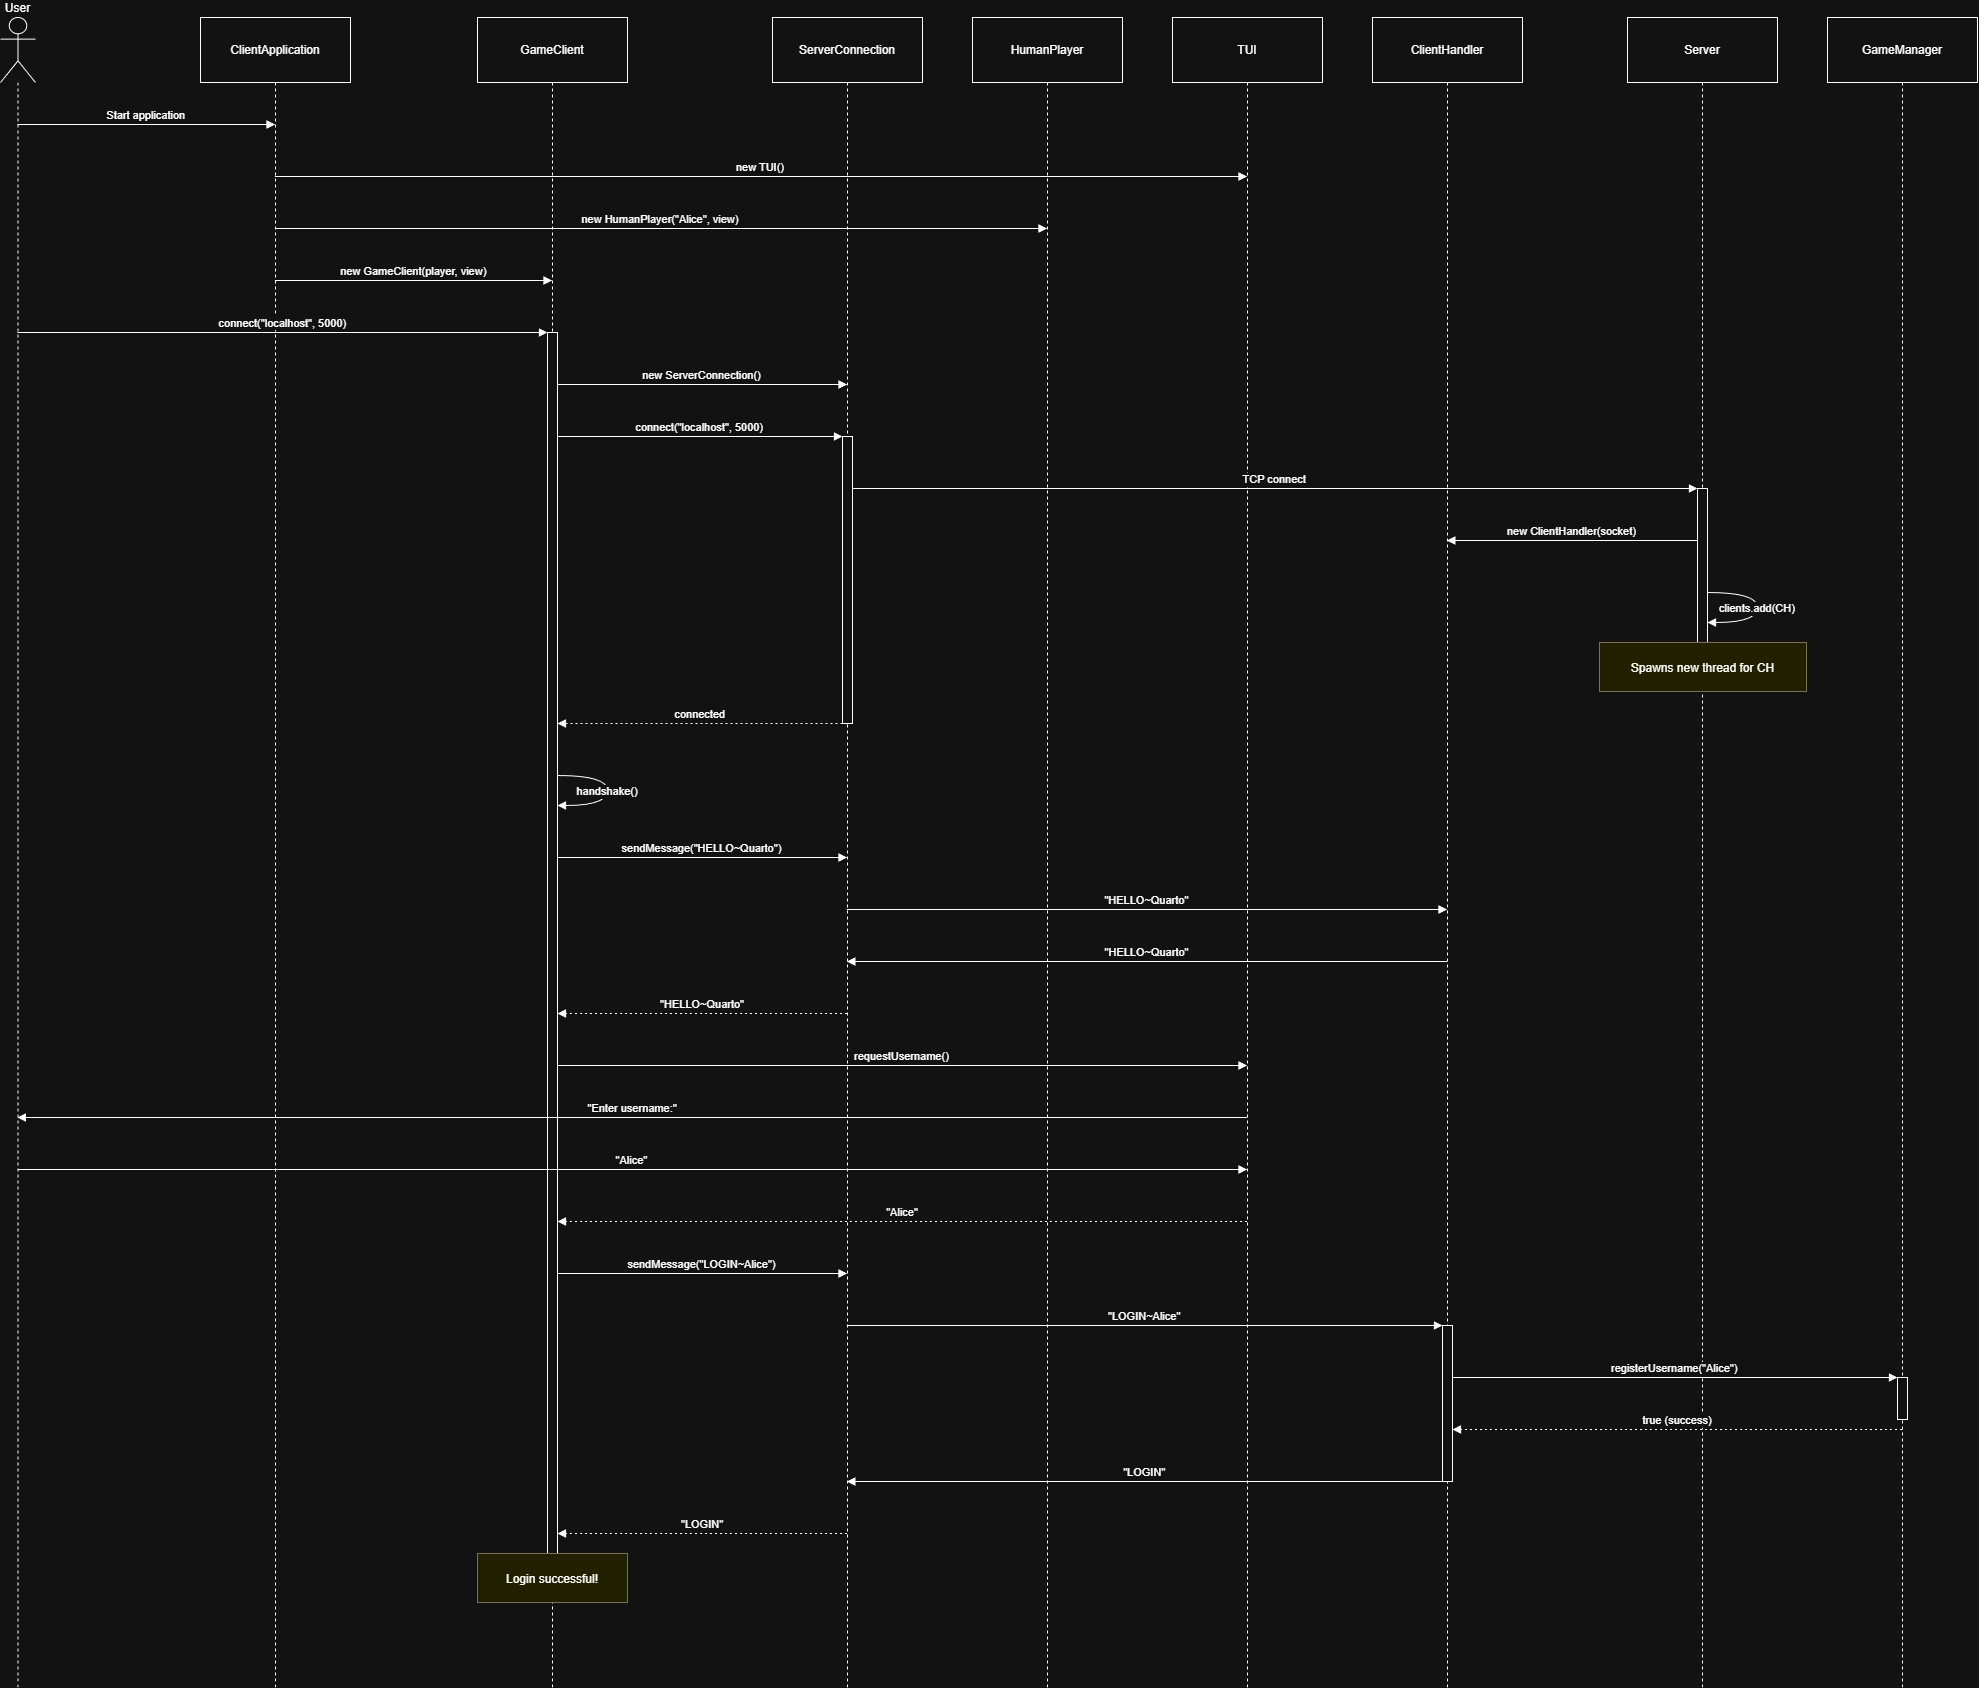

The diagram above was exported from draw.io. Its source (the exported page's mxGraphModel, read from the mxfile embedded in the PNG):
<mxGraphModel dx="1573" dy="817" grid="0" gridSize="10" guides="1" tooltips="1" connect="1" arrows="1" fold="1" page="0" pageScale="1" pageWidth="850" pageHeight="1100" math="0" shadow="0">
  <root>
    <mxCell id="0" />
    <mxCell id="1" parent="0" />
    <mxCell id="cmU0jmNMUDUqqY0OYLyT-305" parent="1" style="shape=umlLifeline;perimeter=lifelinePerimeter;whiteSpace=wrap;container=1;dropTarget=0;collapsible=0;recursiveResize=0;outlineConnect=0;portConstraint=eastwest;newEdgeStyle={&quot;edgeStyle&quot;:&quot;elbowEdgeStyle&quot;,&quot;elbow&quot;:&quot;vertical&quot;,&quot;curved&quot;:0,&quot;rounded&quot;:0};participant=umlActor;verticalAlign=bottom;labelPosition=center;verticalLabelPosition=top;align=center;size=65;" value="User" vertex="1">
      <mxGeometry height="1670" width="35" x="20" y="20" as="geometry" />
    </mxCell>
    <mxCell id="cmU0jmNMUDUqqY0OYLyT-306" parent="1" style="shape=umlLifeline;perimeter=lifelinePerimeter;whiteSpace=wrap;container=1;dropTarget=0;collapsible=0;recursiveResize=0;outlineConnect=0;portConstraint=eastwest;newEdgeStyle={&quot;edgeStyle&quot;:&quot;elbowEdgeStyle&quot;,&quot;elbow&quot;:&quot;vertical&quot;,&quot;curved&quot;:0,&quot;rounded&quot;:0};size=65;" value="ClientApplication" vertex="1">
      <mxGeometry height="1670" width="150" x="220" y="20" as="geometry" />
    </mxCell>
    <mxCell id="cmU0jmNMUDUqqY0OYLyT-307" parent="1" style="shape=umlLifeline;perimeter=lifelinePerimeter;whiteSpace=wrap;container=1;dropTarget=0;collapsible=0;recursiveResize=0;outlineConnect=0;portConstraint=eastwest;newEdgeStyle={&quot;edgeStyle&quot;:&quot;elbowEdgeStyle&quot;,&quot;elbow&quot;:&quot;vertical&quot;,&quot;curved&quot;:0,&quot;rounded&quot;:0};size=65;" value="GameClient" vertex="1">
      <mxGeometry height="1670" width="150" x="497" y="20" as="geometry" />
    </mxCell>
    <mxCell id="cmU0jmNMUDUqqY0OYLyT-308" parent="cmU0jmNMUDUqqY0OYLyT-307" style="points=[];perimeter=orthogonalPerimeter;outlineConnect=0;targetShapes=umlLifeline;portConstraint=eastwest;newEdgeStyle={&quot;edgeStyle&quot;:&quot;elbowEdgeStyle&quot;,&quot;elbow&quot;:&quot;vertical&quot;,&quot;curved&quot;:0,&quot;rounded&quot;:0}" value="" vertex="1">
      <mxGeometry height="1260" width="10" x="70" y="315" as="geometry" />
    </mxCell>
    <mxCell id="cmU0jmNMUDUqqY0OYLyT-309" parent="1" style="shape=umlLifeline;perimeter=lifelinePerimeter;whiteSpace=wrap;container=1;dropTarget=0;collapsible=0;recursiveResize=0;outlineConnect=0;portConstraint=eastwest;newEdgeStyle={&quot;edgeStyle&quot;:&quot;elbowEdgeStyle&quot;,&quot;elbow&quot;:&quot;vertical&quot;,&quot;curved&quot;:0,&quot;rounded&quot;:0};size=65;" value="ServerConnection" vertex="1">
      <mxGeometry height="1670" width="150" x="792" y="20" as="geometry" />
    </mxCell>
    <mxCell id="cmU0jmNMUDUqqY0OYLyT-310" parent="cmU0jmNMUDUqqY0OYLyT-309" style="points=[];perimeter=orthogonalPerimeter;outlineConnect=0;targetShapes=umlLifeline;portConstraint=eastwest;newEdgeStyle={&quot;edgeStyle&quot;:&quot;elbowEdgeStyle&quot;,&quot;elbow&quot;:&quot;vertical&quot;,&quot;curved&quot;:0,&quot;rounded&quot;:0}" value="" vertex="1">
      <mxGeometry height="287" width="10" x="70" y="419" as="geometry" />
    </mxCell>
    <mxCell id="cmU0jmNMUDUqqY0OYLyT-311" parent="1" style="shape=umlLifeline;perimeter=lifelinePerimeter;whiteSpace=wrap;container=1;dropTarget=0;collapsible=0;recursiveResize=0;outlineConnect=0;portConstraint=eastwest;newEdgeStyle={&quot;edgeStyle&quot;:&quot;elbowEdgeStyle&quot;,&quot;elbow&quot;:&quot;vertical&quot;,&quot;curved&quot;:0,&quot;rounded&quot;:0};size=65;" value="HumanPlayer" vertex="1">
      <mxGeometry height="1670" width="150" x="992" y="20" as="geometry" />
    </mxCell>
    <mxCell id="cmU0jmNMUDUqqY0OYLyT-312" parent="1" style="shape=umlLifeline;perimeter=lifelinePerimeter;whiteSpace=wrap;container=1;dropTarget=0;collapsible=0;recursiveResize=0;outlineConnect=0;portConstraint=eastwest;newEdgeStyle={&quot;edgeStyle&quot;:&quot;elbowEdgeStyle&quot;,&quot;elbow&quot;:&quot;vertical&quot;,&quot;curved&quot;:0,&quot;rounded&quot;:0};size=65;" value="TUI" vertex="1">
      <mxGeometry height="1670" width="150" x="1192" y="20" as="geometry" />
    </mxCell>
    <mxCell id="cmU0jmNMUDUqqY0OYLyT-313" parent="1" style="shape=umlLifeline;perimeter=lifelinePerimeter;whiteSpace=wrap;container=1;dropTarget=0;collapsible=0;recursiveResize=0;outlineConnect=0;portConstraint=eastwest;newEdgeStyle={&quot;edgeStyle&quot;:&quot;elbowEdgeStyle&quot;,&quot;elbow&quot;:&quot;vertical&quot;,&quot;curved&quot;:0,&quot;rounded&quot;:0};size=65;" value="ClientHandler" vertex="1">
      <mxGeometry height="1670" width="150" x="1392" y="20" as="geometry" />
    </mxCell>
    <mxCell id="cmU0jmNMUDUqqY0OYLyT-314" parent="cmU0jmNMUDUqqY0OYLyT-313" style="points=[];perimeter=orthogonalPerimeter;outlineConnect=0;targetShapes=umlLifeline;portConstraint=eastwest;newEdgeStyle={&quot;edgeStyle&quot;:&quot;elbowEdgeStyle&quot;,&quot;elbow&quot;:&quot;vertical&quot;,&quot;curved&quot;:0,&quot;rounded&quot;:0}" value="" vertex="1">
      <mxGeometry height="156" width="10" x="70" y="1308" as="geometry" />
    </mxCell>
    <mxCell id="cmU0jmNMUDUqqY0OYLyT-315" parent="1" style="shape=umlLifeline;perimeter=lifelinePerimeter;whiteSpace=wrap;container=1;dropTarget=0;collapsible=0;recursiveResize=0;outlineConnect=0;portConstraint=eastwest;newEdgeStyle={&quot;edgeStyle&quot;:&quot;elbowEdgeStyle&quot;,&quot;elbow&quot;:&quot;vertical&quot;,&quot;curved&quot;:0,&quot;rounded&quot;:0};size=65;" value="Server" vertex="1">
      <mxGeometry height="1670" width="150" x="1647" y="20" as="geometry" />
    </mxCell>
    <mxCell id="cmU0jmNMUDUqqY0OYLyT-316" parent="cmU0jmNMUDUqqY0OYLyT-315" style="points=[];perimeter=orthogonalPerimeter;outlineConnect=0;targetShapes=umlLifeline;portConstraint=eastwest;newEdgeStyle={&quot;edgeStyle&quot;:&quot;elbowEdgeStyle&quot;,&quot;elbow&quot;:&quot;vertical&quot;,&quot;curved&quot;:0,&quot;rounded&quot;:0}" value="" vertex="1">
      <mxGeometry height="173" width="10" x="70" y="471" as="geometry" />
    </mxCell>
    <mxCell id="cmU0jmNMUDUqqY0OYLyT-317" parent="1" style="shape=umlLifeline;perimeter=lifelinePerimeter;whiteSpace=wrap;container=1;dropTarget=0;collapsible=0;recursiveResize=0;outlineConnect=0;portConstraint=eastwest;newEdgeStyle={&quot;edgeStyle&quot;:&quot;elbowEdgeStyle&quot;,&quot;elbow&quot;:&quot;vertical&quot;,&quot;curved&quot;:0,&quot;rounded&quot;:0};size=65;" value="GameManager" vertex="1">
      <mxGeometry height="1670" width="150" x="1847" y="20" as="geometry" />
    </mxCell>
    <mxCell id="cmU0jmNMUDUqqY0OYLyT-318" parent="cmU0jmNMUDUqqY0OYLyT-317" style="points=[];perimeter=orthogonalPerimeter;outlineConnect=0;targetShapes=umlLifeline;portConstraint=eastwest;newEdgeStyle={&quot;edgeStyle&quot;:&quot;elbowEdgeStyle&quot;,&quot;elbow&quot;:&quot;vertical&quot;,&quot;curved&quot;:0,&quot;rounded&quot;:0}" value="" vertex="1">
      <mxGeometry height="42" width="10" x="70" y="1360" as="geometry" />
    </mxCell>
    <mxCell id="cmU0jmNMUDUqqY0OYLyT-319" edge="1" parent="1" source="cmU0jmNMUDUqqY0OYLyT-305" style="verticalAlign=bottom;edgeStyle=elbowEdgeStyle;elbow=vertical;curved=0;rounded=0;endArrow=block;" target="cmU0jmNMUDUqqY0OYLyT-306" value="Start application">
      <mxGeometry relative="1" as="geometry">
        <Array as="points">
          <mxPoint x="204" y="127" />
        </Array>
      </mxGeometry>
    </mxCell>
    <mxCell id="cmU0jmNMUDUqqY0OYLyT-320" edge="1" parent="1" source="cmU0jmNMUDUqqY0OYLyT-306" style="verticalAlign=bottom;edgeStyle=elbowEdgeStyle;elbow=vertical;curved=0;rounded=0;endArrow=block;" target="cmU0jmNMUDUqqY0OYLyT-312" value="new TUI()">
      <mxGeometry relative="1" as="geometry">
        <Array as="points">
          <mxPoint x="790" y="179" />
        </Array>
      </mxGeometry>
    </mxCell>
    <mxCell id="cmU0jmNMUDUqqY0OYLyT-321" edge="1" parent="1" source="cmU0jmNMUDUqqY0OYLyT-306" style="verticalAlign=bottom;edgeStyle=elbowEdgeStyle;elbow=vertical;curved=0;rounded=0;endArrow=block;" target="cmU0jmNMUDUqqY0OYLyT-311" value="new HumanPlayer(&quot;Alice&quot;, view)">
      <mxGeometry relative="1" as="geometry">
        <Array as="points">
          <mxPoint x="690" y="231" />
        </Array>
      </mxGeometry>
    </mxCell>
    <mxCell id="cmU0jmNMUDUqqY0OYLyT-322" edge="1" parent="1" source="cmU0jmNMUDUqqY0OYLyT-306" style="verticalAlign=bottom;edgeStyle=elbowEdgeStyle;elbow=vertical;curved=0;rounded=0;endArrow=block;" target="cmU0jmNMUDUqqY0OYLyT-307" value="new GameClient(player, view)">
      <mxGeometry relative="1" as="geometry">
        <Array as="points">
          <mxPoint x="442" y="283" />
        </Array>
      </mxGeometry>
    </mxCell>
    <mxCell id="cmU0jmNMUDUqqY0OYLyT-323" edge="1" parent="1" source="cmU0jmNMUDUqqY0OYLyT-305" style="verticalAlign=bottom;edgeStyle=elbowEdgeStyle;elbow=vertical;curved=0;rounded=0;endArrow=block;" target="cmU0jmNMUDUqqY0OYLyT-308" value="connect(&quot;localhost&quot;, 5000)">
      <mxGeometry relative="1" as="geometry">
        <Array as="points">
          <mxPoint x="342" y="335" />
        </Array>
      </mxGeometry>
    </mxCell>
    <mxCell id="cmU0jmNMUDUqqY0OYLyT-324" edge="1" parent="1" source="cmU0jmNMUDUqqY0OYLyT-308" style="verticalAlign=bottom;edgeStyle=elbowEdgeStyle;elbow=vertical;curved=0;rounded=0;endArrow=block;" target="cmU0jmNMUDUqqY0OYLyT-309" value="new ServerConnection()">
      <mxGeometry relative="1" as="geometry">
        <Array as="points">
          <mxPoint x="730" y="387" />
        </Array>
      </mxGeometry>
    </mxCell>
    <mxCell id="cmU0jmNMUDUqqY0OYLyT-325" edge="1" parent="1" source="cmU0jmNMUDUqqY0OYLyT-308" style="verticalAlign=bottom;edgeStyle=elbowEdgeStyle;elbow=vertical;curved=0;rounded=0;endArrow=block;" target="cmU0jmNMUDUqqY0OYLyT-310" value="connect(&quot;localhost&quot;, 5000)">
      <mxGeometry relative="1" as="geometry">
        <Array as="points">
          <mxPoint x="730" y="439" />
        </Array>
      </mxGeometry>
    </mxCell>
    <mxCell id="cmU0jmNMUDUqqY0OYLyT-326" edge="1" parent="1" source="cmU0jmNMUDUqqY0OYLyT-310" style="verticalAlign=bottom;edgeStyle=elbowEdgeStyle;elbow=vertical;curved=0;rounded=0;endArrow=block;" target="cmU0jmNMUDUqqY0OYLyT-316" value="TCP connect">
      <mxGeometry relative="1" as="geometry">
        <Array as="points">
          <mxPoint x="1305" y="491" />
        </Array>
      </mxGeometry>
    </mxCell>
    <mxCell id="cmU0jmNMUDUqqY0OYLyT-327" edge="1" parent="1" source="cmU0jmNMUDUqqY0OYLyT-316" style="verticalAlign=bottom;edgeStyle=elbowEdgeStyle;elbow=vertical;curved=0;rounded=0;endArrow=block;" target="cmU0jmNMUDUqqY0OYLyT-313" value="new ClientHandler(socket)">
      <mxGeometry relative="1" as="geometry">
        <Array as="points">
          <mxPoint x="1604" y="543" />
        </Array>
      </mxGeometry>
    </mxCell>
    <mxCell id="cmU0jmNMUDUqqY0OYLyT-328" edge="1" parent="1" source="cmU0jmNMUDUqqY0OYLyT-316" style="curved=1;endArrow=block;rounded=0;" target="cmU0jmNMUDUqqY0OYLyT-316" value="clients.add(CH)">
      <mxGeometry relative="1" as="geometry">
        <Array as="points">
          <mxPoint x="1777" y="595" />
          <mxPoint x="1777" y="625" />
        </Array>
      </mxGeometry>
    </mxCell>
    <mxCell id="cmU0jmNMUDUqqY0OYLyT-329" edge="1" parent="1" source="cmU0jmNMUDUqqY0OYLyT-310" style="verticalAlign=bottom;edgeStyle=elbowEdgeStyle;elbow=vertical;curved=0;rounded=0;dashed=1;dashPattern=2 3;endArrow=block;" target="cmU0jmNMUDUqqY0OYLyT-308" value="connected">
      <mxGeometry relative="1" as="geometry">
        <Array as="points">
          <mxPoint x="731" y="726" />
        </Array>
      </mxGeometry>
    </mxCell>
    <mxCell id="cmU0jmNMUDUqqY0OYLyT-330" edge="1" parent="1" source="cmU0jmNMUDUqqY0OYLyT-308" style="curved=1;endArrow=block;rounded=0;" target="cmU0jmNMUDUqqY0OYLyT-308" value="handshake()">
      <mxGeometry relative="1" as="geometry">
        <Array as="points">
          <mxPoint x="627" y="778" />
          <mxPoint x="627" y="808" />
        </Array>
      </mxGeometry>
    </mxCell>
    <mxCell id="cmU0jmNMUDUqqY0OYLyT-331" edge="1" parent="1" source="cmU0jmNMUDUqqY0OYLyT-308" style="verticalAlign=bottom;edgeStyle=elbowEdgeStyle;elbow=vertical;curved=0;rounded=0;endArrow=block;" target="cmU0jmNMUDUqqY0OYLyT-309" value="sendMessage(&quot;HELLO~Quarto&quot;)">
      <mxGeometry relative="1" as="geometry">
        <Array as="points">
          <mxPoint x="730" y="860" />
        </Array>
      </mxGeometry>
    </mxCell>
    <mxCell id="cmU0jmNMUDUqqY0OYLyT-332" edge="1" parent="1" source="cmU0jmNMUDUqqY0OYLyT-309" style="verticalAlign=bottom;edgeStyle=elbowEdgeStyle;elbow=vertical;curved=0;rounded=0;endArrow=block;" target="cmU0jmNMUDUqqY0OYLyT-313" value="&quot;HELLO~Quarto&quot;">
      <mxGeometry relative="1" as="geometry">
        <Array as="points">
          <mxPoint x="1176" y="912" />
        </Array>
      </mxGeometry>
    </mxCell>
    <mxCell id="cmU0jmNMUDUqqY0OYLyT-333" edge="1" parent="1" source="cmU0jmNMUDUqqY0OYLyT-313" style="verticalAlign=bottom;edgeStyle=elbowEdgeStyle;elbow=vertical;curved=0;rounded=0;endArrow=block;" target="cmU0jmNMUDUqqY0OYLyT-309" value="&quot;HELLO~Quarto&quot;">
      <mxGeometry relative="1" as="geometry">
        <Array as="points">
          <mxPoint x="1179" y="964" />
        </Array>
      </mxGeometry>
    </mxCell>
    <mxCell id="cmU0jmNMUDUqqY0OYLyT-334" edge="1" parent="1" source="cmU0jmNMUDUqqY0OYLyT-309" style="verticalAlign=bottom;edgeStyle=elbowEdgeStyle;elbow=vertical;curved=0;rounded=0;dashed=1;dashPattern=2 3;endArrow=block;" target="cmU0jmNMUDUqqY0OYLyT-308" value="&quot;HELLO~Quarto&quot;">
      <mxGeometry relative="1" as="geometry">
        <Array as="points">
          <mxPoint x="733" y="1016" />
        </Array>
      </mxGeometry>
    </mxCell>
    <mxCell id="cmU0jmNMUDUqqY0OYLyT-335" edge="1" parent="1" source="cmU0jmNMUDUqqY0OYLyT-308" style="verticalAlign=bottom;edgeStyle=elbowEdgeStyle;elbow=vertical;curved=0;rounded=0;endArrow=block;" target="cmU0jmNMUDUqqY0OYLyT-312" value="requestUsername()">
      <mxGeometry relative="1" as="geometry">
        <Array as="points">
          <mxPoint x="930" y="1068" />
        </Array>
      </mxGeometry>
    </mxCell>
    <mxCell id="cmU0jmNMUDUqqY0OYLyT-336" edge="1" parent="1" source="cmU0jmNMUDUqqY0OYLyT-312" style="verticalAlign=bottom;edgeStyle=elbowEdgeStyle;elbow=vertical;curved=0;rounded=0;endArrow=block;" target="cmU0jmNMUDUqqY0OYLyT-305" value="&quot;Enter username:&quot;">
      <mxGeometry relative="1" as="geometry">
        <Array as="points">
          <mxPoint x="693" y="1120" />
        </Array>
      </mxGeometry>
    </mxCell>
    <mxCell id="cmU0jmNMUDUqqY0OYLyT-337" edge="1" parent="1" source="cmU0jmNMUDUqqY0OYLyT-305" style="verticalAlign=bottom;edgeStyle=elbowEdgeStyle;elbow=vertical;curved=0;rounded=0;endArrow=block;" target="cmU0jmNMUDUqqY0OYLyT-312" value="&quot;Alice&quot;">
      <mxGeometry relative="1" as="geometry">
        <Array as="points">
          <mxPoint x="690" y="1172" />
        </Array>
      </mxGeometry>
    </mxCell>
    <mxCell id="cmU0jmNMUDUqqY0OYLyT-338" edge="1" parent="1" source="cmU0jmNMUDUqqY0OYLyT-312" style="verticalAlign=bottom;edgeStyle=elbowEdgeStyle;elbow=vertical;curved=0;rounded=0;dashed=1;dashPattern=2 3;endArrow=block;" target="cmU0jmNMUDUqqY0OYLyT-308" value="&quot;Alice&quot;">
      <mxGeometry relative="1" as="geometry">
        <Array as="points">
          <mxPoint x="933" y="1224" />
        </Array>
      </mxGeometry>
    </mxCell>
    <mxCell id="cmU0jmNMUDUqqY0OYLyT-339" edge="1" parent="1" source="cmU0jmNMUDUqqY0OYLyT-308" style="verticalAlign=bottom;edgeStyle=elbowEdgeStyle;elbow=vertical;curved=0;rounded=0;endArrow=block;" target="cmU0jmNMUDUqqY0OYLyT-309" value="sendMessage(&quot;LOGIN~Alice&quot;)">
      <mxGeometry relative="1" as="geometry">
        <Array as="points">
          <mxPoint x="730" y="1276" />
        </Array>
      </mxGeometry>
    </mxCell>
    <mxCell id="cmU0jmNMUDUqqY0OYLyT-340" edge="1" parent="1" source="cmU0jmNMUDUqqY0OYLyT-309" style="verticalAlign=bottom;edgeStyle=elbowEdgeStyle;elbow=vertical;curved=0;rounded=0;endArrow=block;" target="cmU0jmNMUDUqqY0OYLyT-314" value="&quot;LOGIN~Alice&quot;">
      <mxGeometry relative="1" as="geometry">
        <Array as="points">
          <mxPoint x="1176" y="1328" />
        </Array>
      </mxGeometry>
    </mxCell>
    <mxCell id="cmU0jmNMUDUqqY0OYLyT-341" edge="1" parent="1" source="cmU0jmNMUDUqqY0OYLyT-314" style="verticalAlign=bottom;edgeStyle=elbowEdgeStyle;elbow=vertical;curved=0;rounded=0;endArrow=block;" target="cmU0jmNMUDUqqY0OYLyT-318" value="registerUsername(&quot;Alice&quot;)">
      <mxGeometry relative="1" as="geometry">
        <Array as="points">
          <mxPoint x="1705" y="1380" />
        </Array>
      </mxGeometry>
    </mxCell>
    <mxCell id="cmU0jmNMUDUqqY0OYLyT-342" edge="1" parent="1" source="cmU0jmNMUDUqqY0OYLyT-317" style="verticalAlign=bottom;edgeStyle=elbowEdgeStyle;elbow=vertical;curved=0;rounded=0;dashed=1;dashPattern=2 3;endArrow=block;" target="cmU0jmNMUDUqqY0OYLyT-314" value="true (success)">
      <mxGeometry relative="1" as="geometry">
        <Array as="points">
          <mxPoint x="1706" y="1432" />
        </Array>
      </mxGeometry>
    </mxCell>
    <mxCell id="cmU0jmNMUDUqqY0OYLyT-343" edge="1" parent="1" source="cmU0jmNMUDUqqY0OYLyT-314" style="verticalAlign=bottom;edgeStyle=elbowEdgeStyle;elbow=vertical;curved=0;rounded=0;endArrow=block;" target="cmU0jmNMUDUqqY0OYLyT-309" value="&quot;LOGIN&quot;">
      <mxGeometry relative="1" as="geometry">
        <Array as="points">
          <mxPoint x="1177" y="1484" />
        </Array>
      </mxGeometry>
    </mxCell>
    <mxCell id="cmU0jmNMUDUqqY0OYLyT-344" edge="1" parent="1" source="cmU0jmNMUDUqqY0OYLyT-309" style="verticalAlign=bottom;edgeStyle=elbowEdgeStyle;elbow=vertical;curved=0;rounded=0;dashed=1;dashPattern=2 3;endArrow=block;" target="cmU0jmNMUDUqqY0OYLyT-308" value="&quot;LOGIN&quot;">
      <mxGeometry relative="1" as="geometry">
        <Array as="points">
          <mxPoint x="733" y="1536" />
        </Array>
      </mxGeometry>
    </mxCell>
    <mxCell id="cmU0jmNMUDUqqY0OYLyT-345" parent="1" style="fillColor=#ffff88;strokeColor=#9E916F;" value="Spawns new thread for CH" vertex="1">
      <mxGeometry height="49" width="207" x="1619" y="645" as="geometry" />
    </mxCell>
    <mxCell id="cmU0jmNMUDUqqY0OYLyT-346" parent="1" style="fillColor=#ffff88;strokeColor=#9E916F;" value="Login successful!" vertex="1">
      <mxGeometry height="49" width="150" x="497" y="1556" as="geometry" />
    </mxCell>
  </root>
</mxGraphModel>